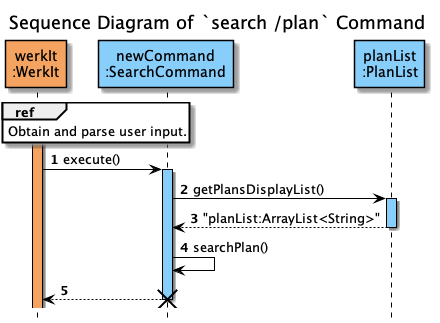

The diagram above was rendered by PlantUML. Its source (embedded in the PNG):
@startuml
'https://plantuml.com/sequence-diagram
!include ../../Style.puml
hide footbox
autonumber

title Sequence Diagram of `search /plan` Command

participant "werkIt\n:WerkIt" AS WerkIt #Sandybrown

ref over WerkIt
Obtain and parse user input.
end


participant "newCommand\n:SearchCommand" AS newCommand #LightSkyBlue
participant "planList\n:PlanList" AS PlanList #LightSkyBlue

activate WerkIt #Sandybrown

WerkIt -> newCommand : execute()
activate newCommand #LightSkyBlue
newCommand -> PlanList : getPlansDisplayList()
activate PlanList #LightSkyBlue

newCommand <-- PlanList : "planList:ArrayList<String>"
deactivate PlanList

newCommand -> newCommand : searchPlan()

newCommand --> WerkIt

deactivate newCommand

destroy newCommand
@enduml